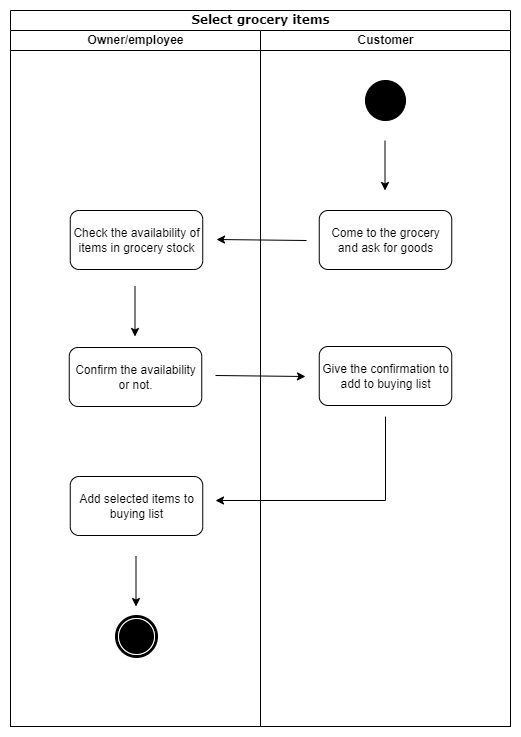

The diagram above was exported from draw.io. Its source (the exported page's mxGraphModel, read from the mxfile embedded in the PNG):
<mxGraphModel dx="1658" dy="820" grid="1" gridSize="10" guides="1" tooltips="1" connect="1" arrows="1" fold="1" page="1" pageScale="1" pageWidth="850" pageHeight="1100" math="0" shadow="0">
  <root>
    <mxCell id="0" />
    <mxCell id="1" parent="0" />
    <mxCell id="TTiXApPFE4SyltM8ZYqU-1" value="Select grocery items" style="swimlane;html=1;childLayout=stackLayout;startSize=20;rounded=0;shadow=0;comic=0;labelBackgroundColor=none;strokeWidth=1;fontFamily=Verdana;fontSize=12;align=center;" parent="1" vertex="1">
      <mxGeometry x="175" y="192" width="500" height="716" as="geometry" />
    </mxCell>
    <mxCell id="TTiXApPFE4SyltM8ZYqU-2" value="Owner/employee" style="swimlane;html=1;startSize=20;" parent="TTiXApPFE4SyltM8ZYqU-1" vertex="1">
      <mxGeometry y="20" width="250" height="696" as="geometry" />
    </mxCell>
    <mxCell id="TTiXApPFE4SyltM8ZYqU-3" value="Check the availability of items in grocery stock" style="rounded=1;whiteSpace=wrap;html=1;" parent="TTiXApPFE4SyltM8ZYqU-2" vertex="1">
      <mxGeometry x="59.75" y="180" width="132.5" height="59" as="geometry" />
    </mxCell>
    <mxCell id="TTiXApPFE4SyltM8ZYqU-4" value="Confirm the availability or not." style="rounded=1;whiteSpace=wrap;html=1;" parent="TTiXApPFE4SyltM8ZYqU-2" vertex="1">
      <mxGeometry x="58.75" y="317" width="132.5" height="59" as="geometry" />
    </mxCell>
    <mxCell id="TTiXApPFE4SyltM8ZYqU-8" value="" style="endArrow=classic;html=1;rounded=0;" parent="TTiXApPFE4SyltM8ZYqU-2" edge="1">
      <mxGeometry width="50" height="50" relative="1" as="geometry">
        <mxPoint x="124.5" y="256" as="sourcePoint" />
        <mxPoint x="124.5" y="306" as="targetPoint" />
      </mxGeometry>
    </mxCell>
    <mxCell id="TTiXApPFE4SyltM8ZYqU-19" value="" style="shape=mxgraph.bpmn.shape;html=1;verticalLabelPosition=bottom;labelBackgroundColor=#ffffff;verticalAlign=top;perimeter=ellipsePerimeter;outline=end;symbol=terminate;rounded=0;shadow=0;comic=0;strokeWidth=1;fontFamily=Verdana;fontSize=12;align=center;" parent="TTiXApPFE4SyltM8ZYqU-2" vertex="1">
      <mxGeometry x="106" y="586" width="40" height="40" as="geometry" />
    </mxCell>
    <mxCell id="TTiXApPFE4SyltM8ZYqU-23" value="Add selected items to buying list" style="rounded=1;whiteSpace=wrap;html=1;" parent="TTiXApPFE4SyltM8ZYqU-2" vertex="1">
      <mxGeometry x="59.75" y="446" width="132.5" height="59" as="geometry" />
    </mxCell>
    <mxCell id="TTiXApPFE4SyltM8ZYqU-24" value="" style="endArrow=classic;html=1;rounded=0;" parent="TTiXApPFE4SyltM8ZYqU-2" edge="1">
      <mxGeometry width="50" height="50" relative="1" as="geometry">
        <mxPoint x="125.5" y="526" as="sourcePoint" />
        <mxPoint x="125.5" y="576" as="targetPoint" />
      </mxGeometry>
    </mxCell>
    <mxCell id="TTiXApPFE4SyltM8ZYqU-10" value="Customer" style="swimlane;html=1;startSize=20;" parent="TTiXApPFE4SyltM8ZYqU-1" vertex="1">
      <mxGeometry x="250" y="20" width="250" height="696" as="geometry" />
    </mxCell>
    <mxCell id="TTiXApPFE4SyltM8ZYqU-11" value="" style="ellipse;whiteSpace=wrap;html=1;rounded=0;shadow=0;comic=0;labelBackgroundColor=none;strokeWidth=1;fillColor=#000000;fontFamily=Verdana;fontSize=12;align=center;" parent="TTiXApPFE4SyltM8ZYqU-10" vertex="1">
      <mxGeometry x="105" y="50" width="40" height="40" as="geometry" />
    </mxCell>
    <mxCell id="TTiXApPFE4SyltM8ZYqU-12" value="" style="endArrow=classic;html=1;rounded=0;" parent="TTiXApPFE4SyltM8ZYqU-10" edge="1">
      <mxGeometry width="50" height="50" relative="1" as="geometry">
        <mxPoint x="124.5" y="110" as="sourcePoint" />
        <mxPoint x="124.5" y="160" as="targetPoint" />
      </mxGeometry>
    </mxCell>
    <mxCell id="TTiXApPFE4SyltM8ZYqU-13" value="Come to the grocery and ask for goods" style="rounded=1;whiteSpace=wrap;html=1;" parent="TTiXApPFE4SyltM8ZYqU-10" vertex="1">
      <mxGeometry x="58.75" y="180" width="132.5" height="59" as="geometry" />
    </mxCell>
    <mxCell id="TTiXApPFE4SyltM8ZYqU-14" value="" style="endArrow=classic;html=1;rounded=0;" parent="TTiXApPFE4SyltM8ZYqU-10" edge="1">
      <mxGeometry width="50" height="50" relative="1" as="geometry">
        <mxPoint x="46" y="210" as="sourcePoint" />
        <mxPoint x="-44" y="209" as="targetPoint" />
      </mxGeometry>
    </mxCell>
    <mxCell id="TTiXApPFE4SyltM8ZYqU-18" value="Give the confirmation to add to buying list" style="rounded=1;whiteSpace=wrap;html=1;" parent="TTiXApPFE4SyltM8ZYqU-10" vertex="1">
      <mxGeometry x="58.75" y="316" width="132.5" height="59" as="geometry" />
    </mxCell>
    <mxCell id="TTiXApPFE4SyltM8ZYqU-20" value="" style="endArrow=classic;html=1;rounded=0;" parent="TTiXApPFE4SyltM8ZYqU-10" edge="1">
      <mxGeometry width="50" height="50" relative="1" as="geometry">
        <mxPoint x="125" y="386" as="sourcePoint" />
        <mxPoint x="-45" y="470" as="targetPoint" />
        <Array as="points">
          <mxPoint x="125" y="470" />
        </Array>
      </mxGeometry>
    </mxCell>
    <mxCell id="TTiXApPFE4SyltM8ZYqU-21" value="" style="endArrow=classic;html=1;rounded=0;" parent="TTiXApPFE4SyltM8ZYqU-10" edge="1">
      <mxGeometry width="50" height="50" relative="1" as="geometry">
        <mxPoint x="-45" y="345" as="sourcePoint" />
        <mxPoint x="45" y="346" as="targetPoint" />
      </mxGeometry>
    </mxCell>
  </root>
</mxGraphModel>